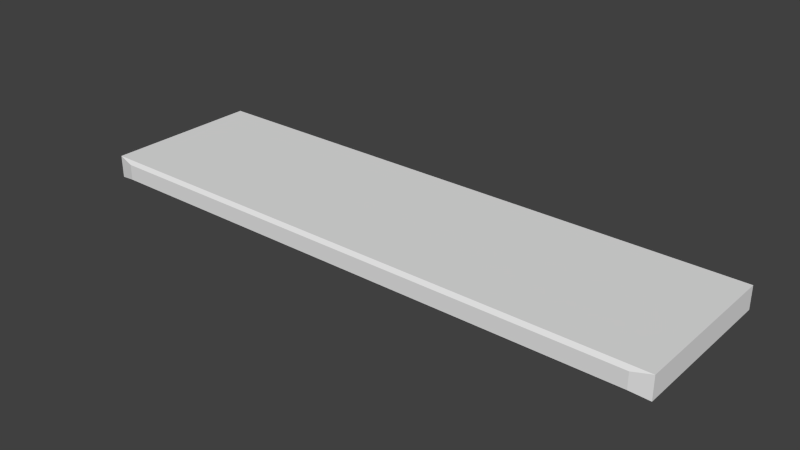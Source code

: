 # Source: shelf.blend  (saved by Blender 2.74.0; exported with 4.5.12 LTS)
import bpy
from mathutils import Matrix  # noqa: F401  (used for matrix-valued properties, if any)

bpy.ops.wm.read_factory_settings(use_empty=True)
scene = bpy.context.scene
scene.name = 'Scene'

# ---- collections
col_collection_1 = bpy.data.collections.new('Collection 1'); scene.collection.children.link(col_collection_1)

# ---- materials (node trees are filled in below, after node groups)
mat_mat_shelf = bpy.data.materials.new('mat_shelf')
mat_mat_shelf.alpha_threshold = 0.0
mat_mat_shelf.use_transparent_shadow = False
mat_mat_shelf.roughness = 0.5

# ---- material node trees

# ---- world
world_world = bpy.data.worlds.new('World'); scene.world = world_world
world_world.color = (0.05088, 0.05088, 0.05088)
world_world.use_sun_shadow = False
world_world.sun_shadow_jitter_overblur = 0.0
world_world.cycles.sampling_method = 'MANUAL'
world_world.cycles.sample_map_resolution = 256

# ---- meshes
me_cube_000 = bpy.data.meshes.new('Cube.000')
me_cube_000.from_pydata([(1.051, -0.8336, 0.3798), (-1.021, -0.8336, 0.3798), (1.051, -0.8336, 0.4512), (-1.021, -0.8336, 0.4512), (1.051, -0.9907, 0.3798), (0.987, -1.052, 0.3904), (-1.021, -0.9907, 0.3798), (-0.9569, -1.052, 0.3904), (1.051, -0.9907, 0.4512), (0.987, -1.052, 0.4406), (-1.021, -0.9907, 0.4512), (-0.9569, -1.052, 0.4406), (-1.021, 1.921, 0.3798), (1.051, 1.921, 0.3798), (-1.021, 1.921, 0.4512), (1.051, 1.921, 0.4512)], [], [(9, 11, 7, 5), (10, 8, 2, 3), (4, 6, 1, 0), (2, 0, 13, 15), (6, 10, 3, 1), (5, 7, 6, 4), (7, 11, 10, 6), (11, 9, 8, 10), (9, 5, 4, 8), (8, 4, 0, 2), (13, 12, 14, 15), (3, 2, 15, 14), (1, 3, 14, 12), (0, 1, 12, 13)])
_uv = me_cube_000.uv_layers.new(name='UVMap')
_uv.uv.foreach_set('vector', [0.7043, 0.4846, 0.7043, 0.01539, 0.7125, 0.01539, 0.7125, 0.4846, 0.3396, 0.01498, 0.6791, 0.01498, 0.6791, 0.05283, 0.3396, 0.05283, 0.3396, 0.7017, 1.954e-08, 0.7017, 0.0, 0.6638, 0.3396, 0.6638, 0.6791, 0.03791, 0.6908, 0.03791, 0.6908, 0.7028, 0.6791, 0.7028, 0.7026, 0.7028, 0.6908, 0.7028, 0.6908, 0.6649, 0.7026, 0.6649, 0.3291, 0.7167, 0.01045, 0.7167, 1.954e-08, 0.7017, 0.3396, 0.7017, 0.7125, 0.01539, 0.7043, 0.01539, 0.7026, 0.0, 0.7143, 0.0, 0.35, 0.0, 0.6687, 5.755e-08, 0.6791, 0.01498, 0.3396, 0.01498, 0.7043, 0.4846, 0.7125, 0.4846, 0.7143, 0.5, 0.7026, 0.5, 0.6791, 1.439e-08, 0.6908, 0.0, 0.6908, 0.03791, 0.6791, 0.03791, 0.7143, 0.5, 0.7143, 1.0, 0.7026, 1.0, 0.7026, 0.5, 0.3396, 0.05283, 0.6791, 0.05283, 0.6791, 0.7167, 0.3396, 0.7167, 0.7026, 0.6649, 0.6908, 0.6649, 0.6908, 0.0, 0.7026, 0.0, 0.3396, 0.6638, 0.0, 0.6638, 5.863e-08, 8.633e-08, 0.3396, 0.0])
me_cube_000.materials.append(mat_mat_shelf)
me_cube_000.use_remesh_preserve_volume = False
me_cube_000.use_remesh_preserve_attributes = False
me_cube_000.use_mirror_vertex_groups = False
me_cube_000.update()

# ---- objects
ob_bookcase_001 = bpy.data.objects.new('bookcase.001', me_cube_000)

# ---- transforms, parenting, visibility, modifiers, constraints
ob_bookcase_001.location = (0.0, 0.0, 11.05)
ob_bookcase_001.scale = (5.182, 1.0, 5.796)
ob_bookcase_001.lineart.crease_threshold = 0.0

# ---- collection membership
col_collection_1.objects.link(ob_bookcase_001)

# ---- scene / render settings (as saved in the file)
scene.frame_start = 1; scene.frame_end = 250; scene.frame_set(1)
scene.render.engine = 'BLENDER_EEVEE_NEXT'
scene.render.resolution_percentage = 50
scene.render.dither_intensity = 0.0
scene.cycles.use_denoising = False
scene.cycles.samples = 10
scene.cycles.sampling_pattern = 'TABULATED_SOBOL'
scene.cycles.light_sampling_threshold = 0.0
scene.cycles.use_adaptive_sampling = False
scene.cycles.use_light_tree = False
scene.cycles.blur_glossy = 0.0
scene.cycles.pixel_filter_type = 'GAUSSIAN'
scene.cycles.sample_clamp_indirect = 0.0
scene.view_settings.view_transform = 'Standard'
bpy.context.view_layer.update()

# ---- added for rendering (the .blend has no active camera and no usable light): camera, sun
cam_auto = bpy.data.cameras.new('AutoCamera')
cam_auto.lens = 50.0
cam_auto.sensor_width = 36.0
cam_auto.clip_end = 1000.0
ob_auto_camera = bpy.data.objects.new('AutoCamera', cam_auto)
scene.collection.objects.link(ob_auto_camera)
ob_auto_camera.location = (10.391, -11.9411, 21.7118)
ob_auto_camera.rotation_euler = (1.09748, -7.21219e-08, 0.694738)
scene.camera = ob_auto_camera
light_auto_sun = bpy.data.lights.new('AutoSun', 'SUN')
light_auto_sun.energy = 3.0
light_auto_sun.angle = 0.0523599
ob_auto_sun = bpy.data.objects.new('AutoSun', light_auto_sun)
scene.collection.objects.link(ob_auto_sun)
ob_auto_sun.rotation_euler = (0.872665, 0.174533, 0.523599)
bpy.context.view_layer.update()
